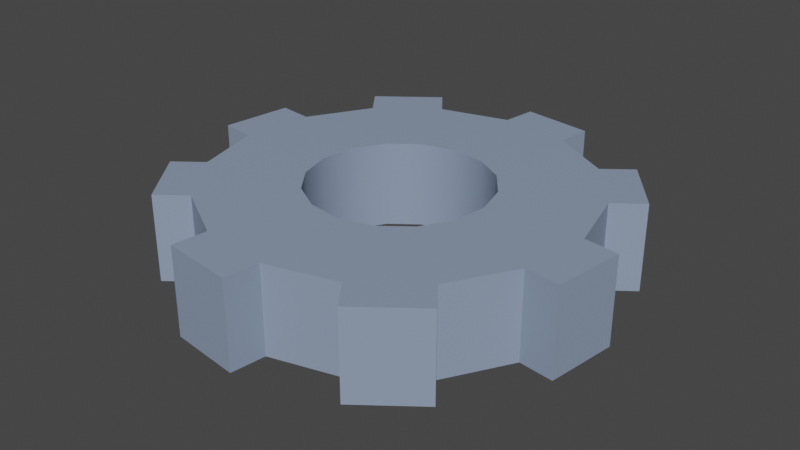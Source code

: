# Source: gear.blend  (saved by Blender 2.81.16; exported with 4.5.12 LTS)
import bpy
from mathutils import Matrix  # noqa: F401  (used for matrix-valued properties, if any)

bpy.ops.wm.read_factory_settings(use_empty=True)
scene = bpy.context.scene
scene.name = 'Scene'

# ---- collections
col_collection = bpy.data.collections.new('Collection'); scene.collection.children.link(col_collection)

# ---- materials (node trees are filled in below, after node groups)
mat_gear = bpy.data.materials.new('Gear')
mat_gear.use_transparent_shadow = False

# ---- material node trees
mat_gear.use_nodes = True; mat_gear.node_tree.nodes.clear()
_N = mat_gear.node_tree.nodes; _L = mat_gear.node_tree.links
n0 = _N.new('ShaderNodeOutputMaterial'); n0.name = 'Material Output'; n0.location = (300, 300)
n1 = _N.new('ShaderNodeBsdfPrincipled'); n1.name = 'Principled BSDF'; n1.location = (10, 300)
n1.distribution = 'GGX'
n1.subsurface_method = 'BURLEY'
n1.inputs[0].default_value = (0.2582, 0.3278, 0.4564, 1.0)
n1.inputs[3].default_value = 1.45
n1.inputs[27].default_value = (0.0, 0.0, 0.0, 1.0)
n1.inputs[28].default_value = 1.0
_L.new(n1.outputs[0], n0.inputs[0])
n0.is_active_output = True

# ---- world
world_world = bpy.data.worlds.new('World'); scene.world = world_world
world_world.use_nodes = True; world_world.node_tree.nodes.clear()
_N = world_world.node_tree.nodes; _L = world_world.node_tree.links
n0 = _N.new('ShaderNodeOutputWorld'); n0.name = 'World Output'; n0.location = (300, 300)
n1 = _N.new('ShaderNodeBackground'); n1.name = 'Background'; n1.location = (10, 300)
n1.inputs[0].default_value = (0.05088, 0.05088, 0.05088, 1.0)
_L.new(n1.outputs[0], n0.inputs[0])
n0.is_active_output = True
world_world.color = (0.05088, 0.05088, 0.05088)
world_world.use_sun_shadow = False
world_world.sun_shadow_jitter_overblur = 0.0

# ---- meshes
me_cylinder_002 = bpy.data.meshes.new('Cylinder.002')
me_cylinder_002.from_pydata([(-0.1587, -0.1801, -0.1176), (-0.1587, -0.1801, 0.1176), (-0.2155, -0.1057, -0.1176), (-0.2155, -0.1057, 0.1176), (-0.2396, -0.01518, -0.1176), (-0.2396, -0.01518, 0.1176), (-0.2272, 0.07766, -0.1176), (-0.2272, 0.07766, 0.1176), (-0.1801, 0.1587, -0.1176), (-0.1801, 0.1587, 0.1176), (-0.1057, 0.2155, -0.1176), (-0.1057, 0.2155, 0.1176), (-0.01518, 0.2396, -0.1176), (-0.01518, 0.2396, 0.1176), (0.07766, 0.2272, -0.1176), (0.07766, 0.2272, 0.1176), (0.1587, 0.1801, -0.1176), (0.1587, 0.1801, 0.1176), (0.2155, 0.1057, -0.1176), (0.2155, 0.1057, 0.1176), (0.2396, 0.01518, -0.1176), (0.2396, 0.01518, 0.1176), (0.2272, -0.07766, -0.1176), (0.2272, -0.07766, 0.1176), (0.1801, -0.1587, -0.1176), (0.1801, -0.1587, 0.1176), (0.1057, -0.2155, -0.1176), (0.1057, -0.2155, 0.1176), (0.01518, -0.2396, -0.1176), (0.01518, -0.2396, 0.1176), (-0.07766, -0.2272, -0.1176), (-0.07766, -0.2272, 0.1176), (-0.3305, -0.3752, -0.1176), (-0.4489, -0.2202, -0.1176), (-0.4489, -0.2202, 0.1176), (-0.3305, -0.3752, 0.1176), (-0.499, -0.03161, 0.1176), (-0.499, -0.03161, -0.1176), (-0.4731, 0.1618, -0.1176), (-0.4731, 0.1618, 0.1176), (-0.3752, 0.3305, 0.1176), (-0.3752, 0.3305, -0.1176), (-0.2202, 0.4489, -0.1176), (-0.2202, 0.4489, 0.1176), (-0.03161, 0.499, 0.1176), (-0.03161, 0.499, -0.1176), (0.1618, 0.4731, -0.1176), (0.1618, 0.4731, 0.1176), (0.3305, 0.3752, 0.1176), (0.3305, 0.3752, -0.1176), (0.4489, 0.2202, -0.1176), (0.4489, 0.2202, 0.1176), (0.499, 0.03161, 0.1176), (0.499, 0.03161, -0.1176), (0.4731, -0.1618, -0.1176), (0.4731, -0.1618, 0.1176), (0.3752, -0.3305, 0.1176), (0.3752, -0.3305, -0.1176), (0.2202, -0.4489, -0.1176), (0.2202, -0.4489, 0.1176), (0.03161, -0.499, 0.1176), (0.03161, -0.499, -0.1176), (-0.1618, -0.4731, -0.1176), (-0.1618, -0.4731, 0.1176), (-0.4056, -0.4326, -0.1176), (-0.4056, -0.4326, 0.1176), (-0.524, -0.2775, 0.1176), (-0.524, -0.2775, -0.1176), (-0.5927, -0.01907, -0.1176), (-0.5927, -0.01907, 0.1176), (-0.5668, 0.1743, 0.1176), (-0.5668, 0.1743, -0.1176), (-0.4326, 0.4056, -0.1176), (-0.4326, 0.4056, 0.1176), (-0.2775, 0.524, 0.1176), (-0.2775, 0.524, -0.1176), (-0.01907, 0.5927, -0.1176), (-0.01907, 0.5927, 0.1176), (0.1743, 0.5668, 0.1176), (0.1743, 0.5668, -0.1176), (0.4056, 0.4326, -0.1176), (0.4056, 0.4326, 0.1176), (0.524, 0.2775, 0.1176), (0.524, 0.2775, -0.1176), (0.5927, 0.01907, -0.1176), (0.5927, 0.01907, 0.1176), (0.5668, -0.1743, 0.1176), (0.5668, -0.1743, -0.1176), (0.4326, -0.4056, -0.1176), (0.4326, -0.4056, 0.1176), (0.2775, -0.524, 0.1176), (0.2775, -0.524, -0.1176), (0.01907, -0.5927, -0.1176), (0.01907, -0.5927, 0.1176), (-0.1743, -0.5668, 0.1176), (-0.1743, -0.5668, -0.1176), (-0.3305, -0.3752, -0.1176), (-0.4489, -0.2202, -0.1176), (-0.4489, -0.2202, 0.1176), (-0.3305, -0.3752, 0.1176), (-0.499, -0.03161, -0.1176), (-0.499, -0.03161, 0.1176), (-0.4731, 0.1618, -0.1176), (-0.4731, 0.1618, 0.1176), (-0.3752, 0.3305, -0.1176), (-0.3752, 0.3305, 0.1176), (-0.2202, 0.4489, -0.1176), (-0.2202, 0.4489, 0.1176), (-0.03161, 0.499, -0.1176), (-0.03161, 0.499, 0.1176), (0.1618, 0.4731, -0.1176), (0.1618, 0.4731, 0.1176), (0.3305, 0.3752, -0.1176), (0.3305, 0.3752, 0.1176), (0.4489, 0.2202, -0.1176), (0.4489, 0.2202, 0.1176), (0.499, 0.03161, -0.1176), (0.499, 0.03161, 0.1176), (0.4731, -0.1618, -0.1176), (0.4731, -0.1618, 0.1176), (0.3752, -0.3305, -0.1176), (0.3752, -0.3305, 0.1176), (0.2202, -0.4489, -0.1176), (0.2202, -0.4489, 0.1176), (0.03161, -0.499, -0.1176), (0.03161, -0.499, 0.1176), (-0.1618, -0.4731, -0.1176), (-0.1618, -0.4731, 0.1176), (-0.1587, -0.1801, -0.1176), (-0.2155, -0.1057, -0.1176), (-0.2155, -0.1057, 0.1176), (-0.1587, -0.1801, 0.1176), (-0.2396, -0.01518, -0.1176), (-0.2396, -0.01518, 0.1176), (-0.2272, 0.07766, -0.1176), (-0.2272, 0.07766, 0.1176), (-0.1801, 0.1587, -0.1176), (-0.1801, 0.1587, 0.1176), (-0.1057, 0.2155, -0.1176), (-0.1057, 0.2155, 0.1176), (-0.01518, 0.2396, -0.1176), (-0.01518, 0.2396, 0.1176), (0.07766, 0.2272, -0.1176), (0.07766, 0.2272, 0.1176), (0.1587, 0.1801, -0.1176), (0.1587, 0.1801, 0.1176), (0.2155, 0.1057, -0.1176), (0.2155, 0.1057, 0.1176), (0.2396, 0.01518, -0.1176), (0.2396, 0.01518, 0.1176), (0.2272, -0.07766, -0.1176), (0.2272, -0.07766, 0.1176), (0.1801, -0.1587, -0.1176), (0.1801, -0.1587, 0.1176), (0.1057, -0.2155, -0.1176), (0.1057, -0.2155, 0.1176), (0.01518, -0.2396, -0.1176), (0.01518, -0.2396, 0.1176), (-0.07766, -0.2272, -0.1176), (-0.07766, -0.2272, 0.1176)], [], [(107, 106, 42, 43), (97, 98, 101, 100), (99, 98, 34, 35), (102, 103, 105, 104), (105, 107, 43, 40), (106, 107, 109, 108), (115, 114, 50, 51), (110, 111, 113, 112), (97, 96, 32, 33), (114, 115, 117, 116), (106, 104, 41, 42), (118, 119, 121, 120), (113, 115, 51, 48), (122, 123, 125, 124), (159, 29, 28, 158), (123, 122, 58, 59), (126, 127, 99, 96), (1, 159, 158, 0), (124, 125, 60, 61), (96, 99, 35, 32), (126, 124, 61, 62), (98, 97, 33, 34), (116, 117, 52, 53), (125, 127, 63, 60), (118, 116, 53, 54), (108, 109, 44, 45), (127, 126, 62, 63), (117, 119, 55, 52), (110, 108, 45, 46), (100, 101, 36, 37), (119, 118, 54, 55), (109, 111, 47, 44), (102, 100, 37, 38), (111, 110, 46, 47), (101, 103, 39, 36), (103, 102, 38, 39), (120, 121, 56, 57), (122, 120, 57, 58), (112, 113, 48, 49), (121, 123, 59, 56), (114, 112, 49, 50), (104, 105, 40, 41), (64, 65, 66, 67), (35, 65, 64, 32), (34, 66, 65, 35), (33, 67, 66, 34), (32, 64, 67, 33), (68, 69, 70, 71), (36, 69, 68, 37), (39, 70, 69, 36), (38, 71, 70, 39), (37, 68, 71, 38), (72, 73, 74, 75), (40, 73, 72, 41), (43, 74, 73, 40), (42, 75, 74, 43), (41, 72, 75, 42), (76, 77, 78, 79), (44, 77, 76, 45), (47, 78, 77, 44), (46, 79, 78, 47), (45, 76, 79, 46), (80, 81, 82, 83), (48, 81, 80, 49), (51, 82, 81, 48), (50, 83, 82, 51), (49, 80, 83, 50), (84, 85, 86, 87), (52, 85, 84, 53), (55, 86, 85, 52), (54, 87, 86, 55), (53, 84, 87, 54), (88, 89, 90, 91), (56, 89, 88, 57), (59, 90, 89, 56), (58, 91, 90, 59), (57, 88, 91, 58), (92, 93, 94, 95), (60, 93, 92, 61), (63, 94, 93, 60), (62, 95, 94, 63), (61, 92, 95, 62), (129, 128, 96, 97), (131, 130, 98, 99), (132, 129, 97, 100), (130, 133, 101, 98), (134, 132, 100, 102), (133, 135, 103, 101), (136, 134, 102, 104), (135, 137, 105, 103), (138, 136, 104, 106), (137, 139, 107, 105), (140, 138, 106, 108), (139, 141, 109, 107), (142, 140, 108, 110), (141, 143, 111, 109), (144, 142, 110, 112), (143, 145, 113, 111), (146, 144, 112, 114), (145, 147, 115, 113), (148, 146, 114, 116), (147, 149, 117, 115), (150, 148, 116, 118), (149, 151, 119, 117), (152, 150, 118, 120), (151, 153, 121, 119), (154, 152, 120, 122), (153, 155, 123, 121), (156, 154, 122, 124), (155, 157, 125, 123), (30, 156, 124, 126), (157, 31, 127, 125), (128, 30, 126, 96), (31, 131, 99, 127), (29, 27, 26, 28), (27, 25, 24, 26), (25, 23, 22, 24), (23, 21, 20, 22), (21, 19, 18, 20), (19, 17, 16, 18), (17, 15, 14, 16), (15, 13, 12, 14), (13, 11, 10, 12), (11, 9, 8, 10), (9, 7, 6, 8), (7, 5, 4, 6), (5, 3, 2, 4), (3, 1, 0, 2)])
me_cylinder_002.polygons.foreach_set('use_smooth', [0, 0, 0, 0, 0, 0, 0, 0, 0, 0, 0, 0, 0, 0, 1, 0, 0, 1, 0, 0, 0, 0, 0, 0, 0, 0, 0, 0, 0, 0, 0, 0, 0, 0, 0, 0, 0, 0, 0, 0, 0, 0, 0, 0, 0, 0, 0, 0, 0, 0, 0, 0, 0, 0, 0, 0, 0, 0, 0, 0, 0, 0, 0, 0, 0, 0, 0, 0, 0, 0, 0, 0, 0, 0, 0, 0, 0, 0, 0, 0, 0, 0, 0, 0, 0, 0, 0, 0, 0, 0, 0, 0, 0, 0, 0, 0, 0, 0, 0, 0, 0, 0, 0, 0, 0, 0, 0, 0, 0, 0, 0, 0, 0, 0, 1, 1, 1, 1, 1, 1, 1, 1, 1, 1, 1, 1, 1, 1])
_uv = me_cylinder_002.uv_layers.new(name='UVMap')
_uv.uv.foreach_set('vector', [0.6875, 1.0, 0.6875, 1.0, 0.6875, 1.0, 0.6875, 1.0, 0.9375, 0.5, 0.9375, 1.0, 0.875, 1.0, 0.875, 0.5, 0.25, 0.49, 0.3418, 0.4717, 0.3418, 0.4717, 0.25, 0.49, 0.8125, 0.5, 0.8125, 1.0, 0.75, 1.0, 0.75, 0.5, 0.49, 0.25, 0.4717, 0.1582, 0.4717, 0.1582, 0.49, 0.25, 0.6875, 0.5, 0.6875, 1.0, 0.625, 1.0, 0.625, 0.5, 0.4375, 1.0, 0.4375, 1.0, 0.4375, 1.0, 0.4375, 1.0, 0.5625, 0.5, 0.5625, 1.0, 0.5, 1.0, 0.5, 0.5, 0.8418, 0.4717, 0.75, 0.49, 0.75, 0.49, 0.8418, 0.4717, 0.4375, 0.5, 0.4375, 1.0, 0.375, 1.0, 0.375, 0.5, 0.9717, 0.1582, 0.99, 0.25, 0.99, 0.25, 0.9717, 0.1582, 0.3125, 0.5, 0.3125, 1.0, 0.25, 1.0, 0.25, 0.5, 0.25, 0.01, 0.1582, 0.02827, 0.1582, 0.02827, 0.25, 0.01, 0.1875, 0.5, 0.1875, 1.0, 0.125, 1.0, 0.125, 0.5, 0.1983, 0.3748, 0.1545, 0.3455, 0.6545, 0.3455, 0.6983, 0.3748, 0.1875, 1.0, 0.1875, 1.0, 0.1875, 1.0, 0.1875, 1.0, 0.0625, 0.5, 0.0625, 1.0, 0.0, 1.0, 0.0, 0.5, 0.25, 0.3851, 0.1983, 0.3748, 0.6983, 0.3748, 0.75, 0.3851, 0.125, 0.5, 0.125, 0.5, 0.125, 0.5, 0.125, 0.5, 0.0, 0.5, 0.0, 0.5, 0.0, 0.5, 0.0, 0.5, 0.6582, 0.4717, 0.5803, 0.4197, 0.5803, 0.4197, 0.6582, 0.4717, 0.9375, 1.0, 0.9375, 1.0, 0.9375, 1.0, 0.9375, 1.0, 0.375, 0.5, 0.375, 0.5, 0.375, 0.5, 0.375, 0.5, 0.08029, 0.4197, 0.1582, 0.4717, 0.1582, 0.4717, 0.08029, 0.4197, 0.5283, 0.1582, 0.5803, 0.08029, 0.5803, 0.08029, 0.5283, 0.1582, 0.625, 0.5, 0.625, 0.5, 0.625, 0.5, 0.625, 0.5, 0.0625, 1.0, 0.0625, 1.0, 0.0625, 1.0, 0.0625, 1.0, 0.08029, 0.08029, 0.02827, 0.1582, 0.02827, 0.1582, 0.08029, 0.08029, 0.8418, 0.02827, 0.9197, 0.08029, 0.9197, 0.08029, 0.8418, 0.02827, 0.875, 0.5, 0.875, 0.5, 0.875, 0.5, 0.875, 0.5, 0.3125, 1.0, 0.3125, 1.0, 0.3125, 1.0, 0.3125, 1.0, 0.4197, 0.08029, 0.3418, 0.02827, 0.3418, 0.02827, 0.4197, 0.08029, 0.9717, 0.3418, 0.9197, 0.4197, 0.9197, 0.4197, 0.9717, 0.3418, 0.5625, 1.0, 0.5625, 1.0, 0.5625, 1.0, 0.5625, 1.0, 0.4197, 0.4197, 0.4717, 0.3418, 0.4717, 0.3418, 0.4197, 0.4197, 0.8125, 1.0, 0.8125, 1.0, 0.8125, 1.0, 0.8125, 1.0, 0.25, 0.5, 0.25, 0.5, 0.25, 0.5, 0.25, 0.5, 0.5283, 0.3418, 0.51, 0.25, 0.51, 0.25, 0.5283, 0.3418, 0.5, 0.5, 0.5, 0.5, 0.5, 0.5, 0.5, 0.5, 0.01, 0.25, 0.02827, 0.3418, 0.02827, 0.3418, 0.01, 0.25, 0.6582, 0.02827, 0.75, 0.01, 0.75, 0.01, 0.6582, 0.02827, 0.75, 0.5, 0.75, 0.5, 0.75, 0.5, 0.75, 0.5, 1.0, 0.5, 1.0, 1.0, 0.9375, 1.0, 0.9375, 0.5, 1.0, 1.0, 1.0, 1.0, 1.0, 0.5, 1.0, 0.5, 0.9375, 1.0, 0.9375, 1.0, 1.0, 1.0, 1.0, 1.0, 0.9375, 0.5, 0.9375, 0.5, 0.9375, 1.0, 0.9375, 1.0, 1.0, 0.5, 1.0, 0.5, 0.9375, 0.5, 0.9375, 0.5, 0.875, 0.5, 0.875, 1.0, 0.8125, 1.0, 0.8125, 0.5, 0.875, 1.0, 0.875, 1.0, 0.875, 0.5, 0.875, 0.5, 0.8125, 1.0, 0.8125, 1.0, 0.875, 1.0, 0.875, 1.0, 0.8125, 0.5, 0.8125, 0.5, 0.8125, 1.0, 0.8125, 1.0, 0.875, 0.5, 0.875, 0.5, 0.8125, 0.5, 0.8125, 0.5, 0.75, 0.5, 0.75, 1.0, 0.6875, 1.0, 0.6875, 0.5, 0.75, 1.0, 0.75, 1.0, 0.75, 0.5, 0.75, 0.5, 0.6875, 1.0, 0.6875, 1.0, 0.75, 1.0, 0.75, 1.0, 0.6875, 0.5, 0.6875, 0.5, 0.6875, 1.0, 0.6875, 1.0, 0.75, 0.5, 0.75, 0.5, 0.6875, 0.5, 0.6875, 0.5, 0.625, 0.5, 0.625, 1.0, 0.5625, 1.0, 0.5625, 0.5, 0.625, 1.0, 0.625, 1.0, 0.625, 0.5, 0.625, 0.5, 0.5625, 1.0, 0.5625, 1.0, 0.625, 1.0, 0.625, 1.0, 0.5625, 0.5, 0.5625, 0.5, 0.5625, 1.0, 0.5625, 1.0, 0.625, 0.5, 0.625, 0.5, 0.5625, 0.5, 0.5625, 0.5, 0.5, 0.5, 0.5, 1.0, 0.4375, 1.0, 0.4375, 0.5, 0.5, 1.0, 0.5, 1.0, 0.5, 0.5, 0.5, 0.5, 0.4375, 1.0, 0.4375, 1.0, 0.5, 1.0, 0.5, 1.0, 0.4375, 0.5, 0.4375, 0.5, 0.4375, 1.0, 0.4375, 1.0, 0.5, 0.5, 0.5, 0.5, 0.4375, 0.5, 0.4375, 0.5, 0.375, 0.5, 0.375, 1.0, 0.3125, 1.0, 0.3125, 0.5, 0.375, 1.0, 0.375, 1.0, 0.375, 0.5, 0.375, 0.5, 0.3125, 1.0, 0.3125, 1.0, 0.375, 1.0, 0.375, 1.0, 0.3125, 0.5, 0.3125, 0.5, 0.3125, 1.0, 0.3125, 1.0, 0.375, 0.5, 0.375, 0.5, 0.3125, 0.5, 0.3125, 0.5, 0.25, 0.5, 0.25, 1.0, 0.1875, 1.0, 0.1875, 0.5, 0.25, 1.0, 0.25, 1.0, 0.25, 0.5, 0.25, 0.5, 0.1875, 1.0, 0.1875, 1.0, 0.25, 1.0, 0.25, 1.0, 0.1875, 0.5, 0.1875, 0.5, 0.1875, 1.0, 0.1875, 1.0, 0.25, 0.5, 0.25, 0.5, 0.1875, 0.5, 0.1875, 0.5, 0.125, 0.5, 0.125, 1.0, 0.0625, 1.0, 0.0625, 0.5, 0.125, 1.0, 0.125, 1.0, 0.125, 0.5, 0.125, 0.5, 0.0625, 1.0, 0.0625, 1.0, 0.125, 1.0, 0.125, 1.0, 0.0625, 0.5, 0.0625, 0.5, 0.0625, 1.0, 0.0625, 1.0, 0.125, 0.5, 0.125, 0.5, 0.0625, 0.5, 0.0625, 0.5, 0.8017, 0.3748, 0.75, 0.3851, 0.75, 0.49, 0.8418, 0.4717, 0.25, 0.3851, 0.3017, 0.3748, 0.3418, 0.4717, 0.25, 0.49, 0.8455, 0.3455, 0.8017, 0.3748, 0.8418, 0.4717, 0.9197, 0.4197, 0.3017, 0.3748, 0.3455, 0.3455, 0.4197, 0.4197, 0.3418, 0.4717, 0.8748, 0.3017, 0.8455, 0.3455, 0.9197, 0.4197, 0.9717, 0.3418, 0.3455, 0.3455, 0.3748, 0.3017, 0.4717, 0.3418, 0.4197, 0.4197, 0.8851, 0.25, 0.8748, 0.3017, 0.9717, 0.3418, 0.99, 0.25, 0.3748, 0.3017, 0.3851, 0.25, 0.49, 0.25, 0.4717, 0.3418, 0.8748, 0.1983, 0.8851, 0.25, 0.99, 0.25, 0.9717, 0.1582, 0.3851, 0.25, 0.3748, 0.1983, 0.4717, 0.1582, 0.49, 0.25, 0.8455, 0.1545, 0.8748, 0.1983, 0.9717, 0.1582, 0.9197, 0.08029, 0.3748, 0.1983, 0.3455, 0.1545, 0.4197, 0.08029, 0.4717, 0.1582, 0.8017, 0.1252, 0.8455, 0.1545, 0.9197, 0.08029, 0.8418, 0.02827, 0.3455, 0.1545, 0.3017, 0.1252, 0.3418, 0.02827, 0.4197, 0.08029, 0.75, 0.1149, 0.8017, 0.1252, 0.8418, 0.02827, 0.75, 0.01, 0.3017, 0.1252, 0.25, 0.1149, 0.25, 0.01, 0.3418, 0.02827, 0.6983, 0.1252, 0.75, 0.1149, 0.75, 0.01, 0.6582, 0.02827, 0.25, 0.1149, 0.1983, 0.1252, 0.1582, 0.02827, 0.25, 0.01, 0.6545, 0.1545, 0.6983, 0.1252, 0.6582, 0.02827, 0.5803, 0.08029, 0.1983, 0.1252, 0.1545, 0.1545, 0.08029, 0.08029, 0.1582, 0.02827, 0.6252, 0.1983, 0.6545, 0.1545, 0.5803, 0.08029, 0.5283, 0.1582, 0.1545, 0.1545, 0.1252, 0.1983, 0.02827, 0.1582, 0.08029, 0.08029, 0.6149, 0.25, 0.6252, 0.1983, 0.5283, 0.1582, 0.51, 0.25, 0.1252, 0.1983, 0.1149, 0.25, 0.01, 0.25, 0.02827, 0.1582, 0.6252, 0.3017, 0.6149, 0.25, 0.51, 0.25, 0.5283, 0.3418, 0.1149, 0.25, 0.1252, 0.3017, 0.02827, 0.3418, 0.01, 0.25, 0.6545, 0.3455, 0.6252, 0.3017, 0.5283, 0.3418, 0.5803, 0.4197, 0.1252, 0.3017, 0.1545, 0.3455, 0.08029, 0.4197, 0.02827, 0.3418, 0.6983, 0.3748, 0.6545, 0.3455, 0.5803, 0.4197, 0.6582, 0.4717, 0.1545, 0.3455, 0.1983, 0.3748, 0.1582, 0.4717, 0.08029, 0.4197, 0.75, 0.3851, 0.6983, 0.3748, 0.6582, 0.4717, 0.75, 0.49, 0.1983, 0.3748, 0.25, 0.3851, 0.25, 0.49, 0.1582, 0.4717, 0.1545, 0.3455, 0.1252, 0.3017, 0.6252, 0.3017, 0.6545, 0.3455, 0.1252, 0.3017, 0.1149, 0.25, 0.6149, 0.25, 0.6252, 0.3017, 0.1149, 0.25, 0.1252, 0.1983, 0.6252, 0.1983, 0.6149, 0.25, 0.1252, 0.1983, 0.1545, 0.1545, 0.6545, 0.1545, 0.6252, 0.1983, 0.1545, 0.1545, 0.1983, 0.1252, 0.6983, 0.1252, 0.6545, 0.1545, 0.1983, 0.1252, 0.25, 0.1149, 0.75, 0.1149, 0.6983, 0.1252, 0.25, 0.1149, 0.3017, 0.1252, 0.8017, 0.1252, 0.75, 0.1149, 0.3017, 0.1252, 0.3455, 0.1545, 0.8455, 0.1545, 0.8017, 0.1252, 0.3455, 0.1545, 0.3748, 0.1983, 0.8748, 0.1983, 0.8455, 0.1545, 0.3748, 0.1983, 0.3851, 0.25, 0.8851, 0.25, 0.8748, 0.1983, 0.3851, 0.25, 0.3748, 0.3017, 0.8748, 0.3017, 0.8851, 0.25, 0.3748, 0.3017, 0.3455, 0.3455, 0.8455, 0.3455, 0.8748, 0.3017, 0.3455, 0.3455, 0.3017, 0.3748, 0.8017, 0.3748, 0.8455, 0.3455, 0.3017, 0.3748, 0.25, 0.3851, 0.75, 0.3851, 0.8017, 0.3748])
me_cylinder_002.materials.append(mat_gear)
me_cylinder_002.use_remesh_fix_poles = True
me_cylinder_002.use_remesh_preserve_attributes = False
me_cylinder_002.use_mirror_vertex_groups = False
me_cylinder_002.update()

# ---- objects
ob_gear = bpy.data.objects.new('Gear', me_cylinder_002)

# ---- transforms, parenting, visibility, modifiers, constraints
ob_gear.location = (0.0, 0.0, 0.0)
ob_gear.color = (0.214, 0.214, 0.214, 1.0)
ob_gear.lineart.crease_threshold = 0.0
_vg = ob_gear.vertex_groups.new(name='Group')
_vg = ob_gear.vertex_groups.new(name='Group.001')

# ---- collection membership
col_collection.objects.link(ob_gear)

# ---- scene / render settings (as saved in the file)
scene.frame_start = 1; scene.frame_end = 250; scene.frame_set(1)
scene.render.engine = 'BLENDER_EEVEE_NEXT'
scene.cycles.use_denoising = False
scene.cycles.samples = 128
scene.cycles.sampling_pattern = 'TABULATED_SOBOL'
scene.cycles.use_adaptive_sampling = False
scene.cycles.use_light_tree = False
scene.view_settings.view_transform = 'Filmic'
bpy.context.view_layer.update()

# ---- added for rendering (the .blend has no active camera and no usable light): camera, sun
cam_auto = bpy.data.cameras.new('AutoCamera')
cam_auto.lens = 50.0
cam_auto.sensor_width = 36.0
cam_auto.clip_end = 1000.0
ob_auto_camera = bpy.data.objects.new('AutoCamera', cam_auto)
scene.collection.objects.link(ob_auto_camera)
ob_auto_camera.location = (1.56618, -1.87942, 1.25295)
ob_auto_camera.rotation_euler = (1.09748, -7.21219e-08, 0.694738)
scene.camera = ob_auto_camera
light_auto_sun = bpy.data.lights.new('AutoSun', 'SUN')
light_auto_sun.energy = 3.0
light_auto_sun.angle = 0.0523599
ob_auto_sun = bpy.data.objects.new('AutoSun', light_auto_sun)
scene.collection.objects.link(ob_auto_sun)
ob_auto_sun.rotation_euler = (0.872665, 0.174533, 0.523599)
bpy.context.view_layer.update()
